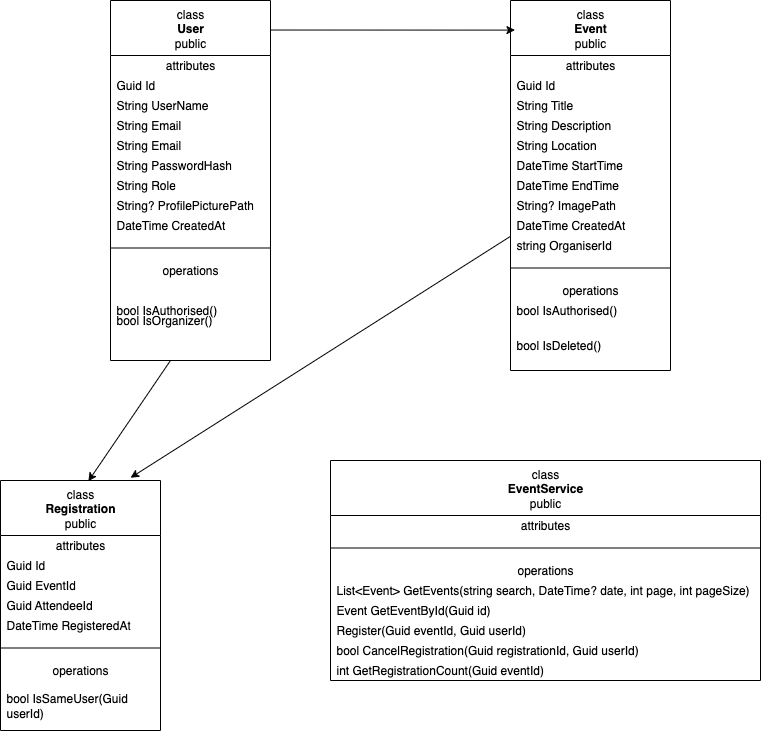

The diagram above was exported from draw.io. Its source (the exported page's mxGraphModel, read from the mxfile embedded in the PNG):
<mxGraphModel dx="1455" dy="991" grid="1" gridSize="10" guides="1" tooltips="1" connect="1" arrows="1" fold="1" page="1" pageScale="1" pageWidth="850" pageHeight="1100" math="0" shadow="0">
  <root>
    <mxCell id="0" />
    <mxCell id="1" parent="0" />
    <mxCell id="vztYoIFuWOSkpLibUyxv-16" value="class&lt;br&gt;&lt;b&gt;User&lt;/b&gt;&lt;br&gt;public" style="swimlane;fontStyle=0;align=center;verticalAlign=top;childLayout=stackLayout;horizontal=1;startSize=55;horizontalStack=0;resizeParent=1;resizeParentMax=0;resizeLast=0;collapsible=0;marginBottom=0;html=1;whiteSpace=wrap;" vertex="1" parent="1">
      <mxGeometry x="130" y="170" width="160" height="360" as="geometry" />
    </mxCell>
    <mxCell id="vztYoIFuWOSkpLibUyxv-17" value="attributes" style="text;html=1;strokeColor=none;fillColor=none;align=center;verticalAlign=middle;spacingLeft=4;spacingRight=4;overflow=hidden;rotatable=0;points=[[0,0.5],[1,0.5]];portConstraint=eastwest;whiteSpace=wrap;" vertex="1" parent="vztYoIFuWOSkpLibUyxv-16">
      <mxGeometry y="55" width="160" height="20" as="geometry" />
    </mxCell>
    <mxCell id="vztYoIFuWOSkpLibUyxv-18" value="Guid Id" style="text;html=1;strokeColor=none;fillColor=none;align=left;verticalAlign=middle;spacingLeft=4;spacingRight=4;overflow=hidden;rotatable=0;points=[[0,0.5],[1,0.5]];portConstraint=eastwest;whiteSpace=wrap;" vertex="1" parent="vztYoIFuWOSkpLibUyxv-16">
      <mxGeometry y="75" width="160" height="20" as="geometry" />
    </mxCell>
    <mxCell id="vztYoIFuWOSkpLibUyxv-48" value="String UserName" style="text;html=1;strokeColor=none;fillColor=none;align=left;verticalAlign=middle;spacingLeft=4;spacingRight=4;overflow=hidden;rotatable=0;points=[[0,0.5],[1,0.5]];portConstraint=eastwest;whiteSpace=wrap;" vertex="1" parent="vztYoIFuWOSkpLibUyxv-16">
      <mxGeometry y="95" width="160" height="20" as="geometry" />
    </mxCell>
    <mxCell id="vztYoIFuWOSkpLibUyxv-49" value="String Email" style="text;html=1;strokeColor=none;fillColor=none;align=left;verticalAlign=middle;spacingLeft=4;spacingRight=4;overflow=hidden;rotatable=0;points=[[0,0.5],[1,0.5]];portConstraint=eastwest;whiteSpace=wrap;" vertex="1" parent="vztYoIFuWOSkpLibUyxv-16">
      <mxGeometry y="115" width="160" height="20" as="geometry" />
    </mxCell>
    <mxCell id="vztYoIFuWOSkpLibUyxv-50" value="String Email" style="text;html=1;strokeColor=none;fillColor=none;align=left;verticalAlign=middle;spacingLeft=4;spacingRight=4;overflow=hidden;rotatable=0;points=[[0,0.5],[1,0.5]];portConstraint=eastwest;whiteSpace=wrap;" vertex="1" parent="vztYoIFuWOSkpLibUyxv-16">
      <mxGeometry y="135" width="160" height="20" as="geometry" />
    </mxCell>
    <mxCell id="vztYoIFuWOSkpLibUyxv-51" value="String PasswordHash" style="text;html=1;strokeColor=none;fillColor=none;align=left;verticalAlign=middle;spacingLeft=4;spacingRight=4;overflow=hidden;rotatable=0;points=[[0,0.5],[1,0.5]];portConstraint=eastwest;whiteSpace=wrap;" vertex="1" parent="vztYoIFuWOSkpLibUyxv-16">
      <mxGeometry y="155" width="160" height="20" as="geometry" />
    </mxCell>
    <mxCell id="vztYoIFuWOSkpLibUyxv-52" value="String Role" style="text;html=1;strokeColor=none;fillColor=none;align=left;verticalAlign=middle;spacingLeft=4;spacingRight=4;overflow=hidden;rotatable=0;points=[[0,0.5],[1,0.5]];portConstraint=eastwest;whiteSpace=wrap;" vertex="1" parent="vztYoIFuWOSkpLibUyxv-16">
      <mxGeometry y="175" width="160" height="20" as="geometry" />
    </mxCell>
    <mxCell id="vztYoIFuWOSkpLibUyxv-53" value="String? ProfilePicturePath" style="text;html=1;strokeColor=none;fillColor=none;align=left;verticalAlign=middle;spacingLeft=4;spacingRight=4;overflow=hidden;rotatable=0;points=[[0,0.5],[1,0.5]];portConstraint=eastwest;whiteSpace=wrap;" vertex="1" parent="vztYoIFuWOSkpLibUyxv-16">
      <mxGeometry y="195" width="160" height="20" as="geometry" />
    </mxCell>
    <mxCell id="vztYoIFuWOSkpLibUyxv-54" value="DateTime CreatedAt" style="text;html=1;strokeColor=none;fillColor=none;align=left;verticalAlign=middle;spacingLeft=4;spacingRight=4;overflow=hidden;rotatable=0;points=[[0,0.5],[1,0.5]];portConstraint=eastwest;whiteSpace=wrap;" vertex="1" parent="vztYoIFuWOSkpLibUyxv-16">
      <mxGeometry y="215" width="160" height="20" as="geometry" />
    </mxCell>
    <mxCell id="vztYoIFuWOSkpLibUyxv-21" value="" style="line;strokeWidth=1;fillColor=none;align=left;verticalAlign=middle;spacingTop=-1;spacingLeft=3;spacingRight=3;rotatable=0;labelPosition=right;points=[];portConstraint=eastwest;" vertex="1" parent="vztYoIFuWOSkpLibUyxv-16">
      <mxGeometry y="235" width="160" height="25" as="geometry" />
    </mxCell>
    <mxCell id="vztYoIFuWOSkpLibUyxv-22" value="operations" style="text;html=1;strokeColor=none;fillColor=none;align=center;verticalAlign=middle;spacingLeft=4;spacingRight=4;overflow=hidden;rotatable=0;points=[[0,0.5],[1,0.5]];portConstraint=eastwest;whiteSpace=wrap;" vertex="1" parent="vztYoIFuWOSkpLibUyxv-16">
      <mxGeometry y="260" width="160" height="20" as="geometry" />
    </mxCell>
    <mxCell id="vztYoIFuWOSkpLibUyxv-55" value="bool IsOrganizer()" style="text;html=1;strokeColor=none;fillColor=none;align=left;verticalAlign=middle;spacingLeft=4;spacingRight=4;overflow=hidden;rotatable=0;points=[[0,0.5],[1,0.5]];portConstraint=eastwest;whiteSpace=wrap;" vertex="1" parent="vztYoIFuWOSkpLibUyxv-16">
      <mxGeometry y="280" width="160" height="80" as="geometry" />
    </mxCell>
    <mxCell id="vztYoIFuWOSkpLibUyxv-70" value="bool IsAuthorised()" style="text;html=1;strokeColor=none;fillColor=none;align=left;verticalAlign=middle;spacingLeft=4;spacingRight=4;overflow=hidden;rotatable=0;points=[[0,0.5],[1,0.5]];portConstraint=eastwest;whiteSpace=wrap;" vertex="1" parent="1">
      <mxGeometry x="130" y="470" width="160" height="20" as="geometry" />
    </mxCell>
    <mxCell id="vztYoIFuWOSkpLibUyxv-71" value="class&lt;br&gt;&lt;b&gt;Event&lt;/b&gt;&lt;br&gt;public" style="swimlane;fontStyle=0;align=center;verticalAlign=top;childLayout=stackLayout;horizontal=1;startSize=55;horizontalStack=0;resizeParent=1;resizeParentMax=0;resizeLast=0;collapsible=0;marginBottom=0;html=1;whiteSpace=wrap;" vertex="1" parent="1">
      <mxGeometry x="530" y="170" width="160" height="370" as="geometry" />
    </mxCell>
    <mxCell id="vztYoIFuWOSkpLibUyxv-72" value="attributes" style="text;html=1;strokeColor=none;fillColor=none;align=center;verticalAlign=middle;spacingLeft=4;spacingRight=4;overflow=hidden;rotatable=0;points=[[0,0.5],[1,0.5]];portConstraint=eastwest;whiteSpace=wrap;" vertex="1" parent="vztYoIFuWOSkpLibUyxv-71">
      <mxGeometry y="55" width="160" height="20" as="geometry" />
    </mxCell>
    <mxCell id="vztYoIFuWOSkpLibUyxv-73" value="Guid Id" style="text;html=1;strokeColor=none;fillColor=none;align=left;verticalAlign=middle;spacingLeft=4;spacingRight=4;overflow=hidden;rotatable=0;points=[[0,0.5],[1,0.5]];portConstraint=eastwest;whiteSpace=wrap;" vertex="1" parent="vztYoIFuWOSkpLibUyxv-71">
      <mxGeometry y="75" width="160" height="20" as="geometry" />
    </mxCell>
    <mxCell id="vztYoIFuWOSkpLibUyxv-74" value="String Title" style="text;html=1;strokeColor=none;fillColor=none;align=left;verticalAlign=middle;spacingLeft=4;spacingRight=4;overflow=hidden;rotatable=0;points=[[0,0.5],[1,0.5]];portConstraint=eastwest;whiteSpace=wrap;" vertex="1" parent="vztYoIFuWOSkpLibUyxv-71">
      <mxGeometry y="95" width="160" height="20" as="geometry" />
    </mxCell>
    <mxCell id="vztYoIFuWOSkpLibUyxv-75" value="String Description" style="text;html=1;strokeColor=none;fillColor=none;align=left;verticalAlign=middle;spacingLeft=4;spacingRight=4;overflow=hidden;rotatable=0;points=[[0,0.5],[1,0.5]];portConstraint=eastwest;whiteSpace=wrap;" vertex="1" parent="vztYoIFuWOSkpLibUyxv-71">
      <mxGeometry y="115" width="160" height="20" as="geometry" />
    </mxCell>
    <mxCell id="vztYoIFuWOSkpLibUyxv-76" value="String Location" style="text;html=1;strokeColor=none;fillColor=none;align=left;verticalAlign=middle;spacingLeft=4;spacingRight=4;overflow=hidden;rotatable=0;points=[[0,0.5],[1,0.5]];portConstraint=eastwest;whiteSpace=wrap;" vertex="1" parent="vztYoIFuWOSkpLibUyxv-71">
      <mxGeometry y="135" width="160" height="20" as="geometry" />
    </mxCell>
    <mxCell id="vztYoIFuWOSkpLibUyxv-77" value="DateTime StartTime" style="text;html=1;strokeColor=none;fillColor=none;align=left;verticalAlign=middle;spacingLeft=4;spacingRight=4;overflow=hidden;rotatable=0;points=[[0,0.5],[1,0.5]];portConstraint=eastwest;whiteSpace=wrap;" vertex="1" parent="vztYoIFuWOSkpLibUyxv-71">
      <mxGeometry y="155" width="160" height="20" as="geometry" />
    </mxCell>
    <mxCell id="vztYoIFuWOSkpLibUyxv-78" value="DateTime EndTime" style="text;html=1;strokeColor=none;fillColor=none;align=left;verticalAlign=middle;spacingLeft=4;spacingRight=4;overflow=hidden;rotatable=0;points=[[0,0.5],[1,0.5]];portConstraint=eastwest;whiteSpace=wrap;" vertex="1" parent="vztYoIFuWOSkpLibUyxv-71">
      <mxGeometry y="175" width="160" height="20" as="geometry" />
    </mxCell>
    <mxCell id="vztYoIFuWOSkpLibUyxv-79" value="String? ImagePath" style="text;html=1;strokeColor=none;fillColor=none;align=left;verticalAlign=middle;spacingLeft=4;spacingRight=4;overflow=hidden;rotatable=0;points=[[0,0.5],[1,0.5]];portConstraint=eastwest;whiteSpace=wrap;" vertex="1" parent="vztYoIFuWOSkpLibUyxv-71">
      <mxGeometry y="195" width="160" height="20" as="geometry" />
    </mxCell>
    <mxCell id="vztYoIFuWOSkpLibUyxv-80" value="DateTime CreatedAt" style="text;html=1;strokeColor=none;fillColor=none;align=left;verticalAlign=middle;spacingLeft=4;spacingRight=4;overflow=hidden;rotatable=0;points=[[0,0.5],[1,0.5]];portConstraint=eastwest;whiteSpace=wrap;" vertex="1" parent="vztYoIFuWOSkpLibUyxv-71">
      <mxGeometry y="215" width="160" height="20" as="geometry" />
    </mxCell>
    <mxCell id="vztYoIFuWOSkpLibUyxv-84" value="string OrganiserId" style="text;html=1;strokeColor=none;fillColor=none;align=left;verticalAlign=middle;spacingLeft=4;spacingRight=4;overflow=hidden;rotatable=0;points=[[0,0.5],[1,0.5]];portConstraint=eastwest;whiteSpace=wrap;" vertex="1" parent="vztYoIFuWOSkpLibUyxv-71">
      <mxGeometry y="235" width="160" height="20" as="geometry" />
    </mxCell>
    <mxCell id="vztYoIFuWOSkpLibUyxv-81" value="" style="line;strokeWidth=1;fillColor=none;align=left;verticalAlign=middle;spacingTop=-1;spacingLeft=3;spacingRight=3;rotatable=0;labelPosition=right;points=[];portConstraint=eastwest;" vertex="1" parent="vztYoIFuWOSkpLibUyxv-71">
      <mxGeometry y="255" width="160" height="25" as="geometry" />
    </mxCell>
    <mxCell id="vztYoIFuWOSkpLibUyxv-82" value="operations" style="text;html=1;strokeColor=none;fillColor=none;align=center;verticalAlign=middle;spacingLeft=4;spacingRight=4;overflow=hidden;rotatable=0;points=[[0,0.5],[1,0.5]];portConstraint=eastwest;whiteSpace=wrap;" vertex="1" parent="vztYoIFuWOSkpLibUyxv-71">
      <mxGeometry y="280" width="160" height="20" as="geometry" />
    </mxCell>
    <mxCell id="vztYoIFuWOSkpLibUyxv-85" value="bool IsAuthorised()" style="text;html=1;strokeColor=none;fillColor=none;align=left;verticalAlign=middle;spacingLeft=4;spacingRight=4;overflow=hidden;rotatable=0;points=[[0,0.5],[1,0.5]];portConstraint=eastwest;whiteSpace=wrap;" vertex="1" parent="vztYoIFuWOSkpLibUyxv-71">
      <mxGeometry y="300" width="160" height="20" as="geometry" />
    </mxCell>
    <mxCell id="vztYoIFuWOSkpLibUyxv-83" value="bool IsDeleted()" style="text;html=1;strokeColor=none;fillColor=none;align=left;verticalAlign=middle;spacingLeft=4;spacingRight=4;overflow=hidden;rotatable=0;points=[[0,0.5],[1,0.5]];portConstraint=eastwest;whiteSpace=wrap;" vertex="1" parent="vztYoIFuWOSkpLibUyxv-71">
      <mxGeometry y="320" width="160" height="50" as="geometry" />
    </mxCell>
    <mxCell id="vztYoIFuWOSkpLibUyxv-86" value="class&lt;br&gt;&lt;b&gt;Registration&lt;/b&gt;&lt;div&gt;public&lt;/div&gt;" style="swimlane;fontStyle=0;align=center;verticalAlign=top;childLayout=stackLayout;horizontal=1;startSize=55;horizontalStack=0;resizeParent=1;resizeParentMax=0;resizeLast=0;collapsible=0;marginBottom=0;html=1;whiteSpace=wrap;" vertex="1" parent="1">
      <mxGeometry x="20" y="650" width="160" height="250" as="geometry" />
    </mxCell>
    <mxCell id="vztYoIFuWOSkpLibUyxv-87" value="attributes" style="text;html=1;strokeColor=none;fillColor=none;align=center;verticalAlign=middle;spacingLeft=4;spacingRight=4;overflow=hidden;rotatable=0;points=[[0,0.5],[1,0.5]];portConstraint=eastwest;whiteSpace=wrap;" vertex="1" parent="vztYoIFuWOSkpLibUyxv-86">
      <mxGeometry y="55" width="160" height="20" as="geometry" />
    </mxCell>
    <mxCell id="vztYoIFuWOSkpLibUyxv-88" value="Guid Id" style="text;html=1;strokeColor=none;fillColor=none;align=left;verticalAlign=middle;spacingLeft=4;spacingRight=4;overflow=hidden;rotatable=0;points=[[0,0.5],[1,0.5]];portConstraint=eastwest;whiteSpace=wrap;" vertex="1" parent="vztYoIFuWOSkpLibUyxv-86">
      <mxGeometry y="75" width="160" height="20" as="geometry" />
    </mxCell>
    <mxCell id="vztYoIFuWOSkpLibUyxv-89" value="Guid EventId" style="text;html=1;strokeColor=none;fillColor=none;align=left;verticalAlign=middle;spacingLeft=4;spacingRight=4;overflow=hidden;rotatable=0;points=[[0,0.5],[1,0.5]];portConstraint=eastwest;whiteSpace=wrap;" vertex="1" parent="vztYoIFuWOSkpLibUyxv-86">
      <mxGeometry y="95" width="160" height="20" as="geometry" />
    </mxCell>
    <mxCell id="vztYoIFuWOSkpLibUyxv-90" value="Guid AttendeeId" style="text;html=1;strokeColor=none;fillColor=none;align=left;verticalAlign=middle;spacingLeft=4;spacingRight=4;overflow=hidden;rotatable=0;points=[[0,0.5],[1,0.5]];portConstraint=eastwest;whiteSpace=wrap;" vertex="1" parent="vztYoIFuWOSkpLibUyxv-86">
      <mxGeometry y="115" width="160" height="20" as="geometry" />
    </mxCell>
    <mxCell id="vztYoIFuWOSkpLibUyxv-91" value="DateTime RegisteredAt" style="text;html=1;strokeColor=none;fillColor=none;align=left;verticalAlign=middle;spacingLeft=4;spacingRight=4;overflow=hidden;rotatable=0;points=[[0,0.5],[1,0.5]];portConstraint=eastwest;whiteSpace=wrap;" vertex="1" parent="vztYoIFuWOSkpLibUyxv-86">
      <mxGeometry y="135" width="160" height="20" as="geometry" />
    </mxCell>
    <mxCell id="vztYoIFuWOSkpLibUyxv-97" value="" style="line;strokeWidth=1;fillColor=none;align=left;verticalAlign=middle;spacingTop=-1;spacingLeft=3;spacingRight=3;rotatable=0;labelPosition=right;points=[];portConstraint=eastwest;" vertex="1" parent="vztYoIFuWOSkpLibUyxv-86">
      <mxGeometry y="155" width="160" height="25" as="geometry" />
    </mxCell>
    <mxCell id="vztYoIFuWOSkpLibUyxv-98" value="operations" style="text;html=1;strokeColor=none;fillColor=none;align=center;verticalAlign=middle;spacingLeft=4;spacingRight=4;overflow=hidden;rotatable=0;points=[[0,0.5],[1,0.5]];portConstraint=eastwest;whiteSpace=wrap;" vertex="1" parent="vztYoIFuWOSkpLibUyxv-86">
      <mxGeometry y="180" width="160" height="20" as="geometry" />
    </mxCell>
    <mxCell id="vztYoIFuWOSkpLibUyxv-100" value="bool IsSameUser(Guid userId)" style="text;html=1;strokeColor=none;fillColor=none;align=left;verticalAlign=middle;spacingLeft=4;spacingRight=4;overflow=hidden;rotatable=0;points=[[0,0.5],[1,0.5]];portConstraint=eastwest;whiteSpace=wrap;" vertex="1" parent="vztYoIFuWOSkpLibUyxv-86">
      <mxGeometry y="200" width="160" height="50" as="geometry" />
    </mxCell>
    <mxCell id="vztYoIFuWOSkpLibUyxv-101" value="class&lt;br&gt;&lt;div&gt;&lt;b&gt;EventService&lt;/b&gt;&lt;/div&gt;&lt;div&gt;public&lt;/div&gt;" style="swimlane;fontStyle=0;align=center;verticalAlign=top;childLayout=stackLayout;horizontal=1;startSize=55;horizontalStack=0;resizeParent=1;resizeParentMax=0;resizeLast=0;collapsible=0;marginBottom=0;html=1;whiteSpace=wrap;" vertex="1" parent="1">
      <mxGeometry x="350" y="630" width="430" height="220" as="geometry" />
    </mxCell>
    <mxCell id="vztYoIFuWOSkpLibUyxv-102" value="attributes" style="text;html=1;strokeColor=none;fillColor=none;align=center;verticalAlign=middle;spacingLeft=4;spacingRight=4;overflow=hidden;rotatable=0;points=[[0,0.5],[1,0.5]];portConstraint=eastwest;whiteSpace=wrap;" vertex="1" parent="vztYoIFuWOSkpLibUyxv-101">
      <mxGeometry y="55" width="430" height="20" as="geometry" />
    </mxCell>
    <mxCell id="vztYoIFuWOSkpLibUyxv-107" value="" style="line;strokeWidth=1;fillColor=none;align=left;verticalAlign=middle;spacingTop=-1;spacingLeft=3;spacingRight=3;rotatable=0;labelPosition=right;points=[];portConstraint=eastwest;" vertex="1" parent="vztYoIFuWOSkpLibUyxv-101">
      <mxGeometry y="75" width="430" height="25" as="geometry" />
    </mxCell>
    <mxCell id="vztYoIFuWOSkpLibUyxv-108" value="operations" style="text;html=1;strokeColor=none;fillColor=none;align=center;verticalAlign=middle;spacingLeft=4;spacingRight=4;overflow=hidden;rotatable=0;points=[[0,0.5],[1,0.5]];portConstraint=eastwest;whiteSpace=wrap;" vertex="1" parent="vztYoIFuWOSkpLibUyxv-101">
      <mxGeometry y="100" width="430" height="20" as="geometry" />
    </mxCell>
    <mxCell id="vztYoIFuWOSkpLibUyxv-103" value="List&amp;lt;Event&amp;gt; GetEvents(string search, DateTime? date, int page, int pageSize)" style="text;html=1;strokeColor=none;fillColor=none;align=left;verticalAlign=middle;spacingLeft=4;spacingRight=4;overflow=hidden;rotatable=0;points=[[0,0.5],[1,0.5]];portConstraint=eastwest;whiteSpace=wrap;" vertex="1" parent="vztYoIFuWOSkpLibUyxv-101">
      <mxGeometry y="120" width="430" height="20" as="geometry" />
    </mxCell>
    <mxCell id="vztYoIFuWOSkpLibUyxv-110" value="Event GetEventById(Guid id)" style="text;html=1;strokeColor=none;fillColor=none;align=left;verticalAlign=middle;spacingLeft=4;spacingRight=4;overflow=hidden;rotatable=0;points=[[0,0.5],[1,0.5]];portConstraint=eastwest;whiteSpace=wrap;" vertex="1" parent="vztYoIFuWOSkpLibUyxv-101">
      <mxGeometry y="140" width="430" height="20" as="geometry" />
    </mxCell>
    <mxCell id="vztYoIFuWOSkpLibUyxv-111" value="Register(Guid eventId, Guid userId)" style="text;html=1;strokeColor=none;fillColor=none;align=left;verticalAlign=middle;spacingLeft=4;spacingRight=4;overflow=hidden;rotatable=0;points=[[0,0.5],[1,0.5]];portConstraint=eastwest;whiteSpace=wrap;" vertex="1" parent="vztYoIFuWOSkpLibUyxv-101">
      <mxGeometry y="160" width="430" height="20" as="geometry" />
    </mxCell>
    <mxCell id="vztYoIFuWOSkpLibUyxv-112" value="bool CancelRegistration(Guid registrationId, Guid userId)" style="text;html=1;strokeColor=none;fillColor=none;align=left;verticalAlign=middle;spacingLeft=4;spacingRight=4;overflow=hidden;rotatable=0;points=[[0,0.5],[1,0.5]];portConstraint=eastwest;whiteSpace=wrap;" vertex="1" parent="vztYoIFuWOSkpLibUyxv-101">
      <mxGeometry y="180" width="430" height="20" as="geometry" />
    </mxCell>
    <mxCell id="vztYoIFuWOSkpLibUyxv-113" value="int GetRegistrationCount(Guid eventId)" style="text;html=1;strokeColor=none;fillColor=none;align=left;verticalAlign=middle;spacingLeft=4;spacingRight=4;overflow=hidden;rotatable=0;points=[[0,0.5],[1,0.5]];portConstraint=eastwest;whiteSpace=wrap;" vertex="1" parent="vztYoIFuWOSkpLibUyxv-101">
      <mxGeometry y="200" width="430" height="20" as="geometry" />
    </mxCell>
    <mxCell id="vztYoIFuWOSkpLibUyxv-116" value="" style="endArrow=classic;html=1;rounded=0;entryX=0.028;entryY=0.08;entryDx=0;entryDy=0;entryPerimeter=0;exitX=1.001;exitY=0.082;exitDx=0;exitDy=0;exitPerimeter=0;" edge="1" parent="1" source="vztYoIFuWOSkpLibUyxv-16" target="vztYoIFuWOSkpLibUyxv-71">
      <mxGeometry width="50" height="50" relative="1" as="geometry">
        <mxPoint x="290" y="330" as="sourcePoint" />
        <mxPoint x="380" y="300" as="targetPoint" />
      </mxGeometry>
    </mxCell>
    <mxCell id="vztYoIFuWOSkpLibUyxv-117" value="" style="endArrow=classic;html=1;rounded=0;entryX=0.549;entryY=0.003;entryDx=0;entryDy=0;entryPerimeter=0;exitX=1.001;exitY=0.082;exitDx=0;exitDy=0;exitPerimeter=0;" edge="1" parent="1" target="vztYoIFuWOSkpLibUyxv-86">
      <mxGeometry width="50" height="50" relative="1" as="geometry">
        <mxPoint x="190" y="530" as="sourcePoint" />
        <mxPoint x="434" y="530" as="targetPoint" />
      </mxGeometry>
    </mxCell>
    <mxCell id="vztYoIFuWOSkpLibUyxv-120" value="" style="endArrow=classic;html=1;rounded=0;entryX=0.813;entryY=-0.011;entryDx=0;entryDy=0;entryPerimeter=0;" edge="1" parent="1" source="vztYoIFuWOSkpLibUyxv-71" target="vztYoIFuWOSkpLibUyxv-86">
      <mxGeometry width="50" height="50" relative="1" as="geometry">
        <mxPoint x="232" y="580" as="sourcePoint" />
        <mxPoint x="150" y="701" as="targetPoint" />
      </mxGeometry>
    </mxCell>
  </root>
</mxGraphModel>